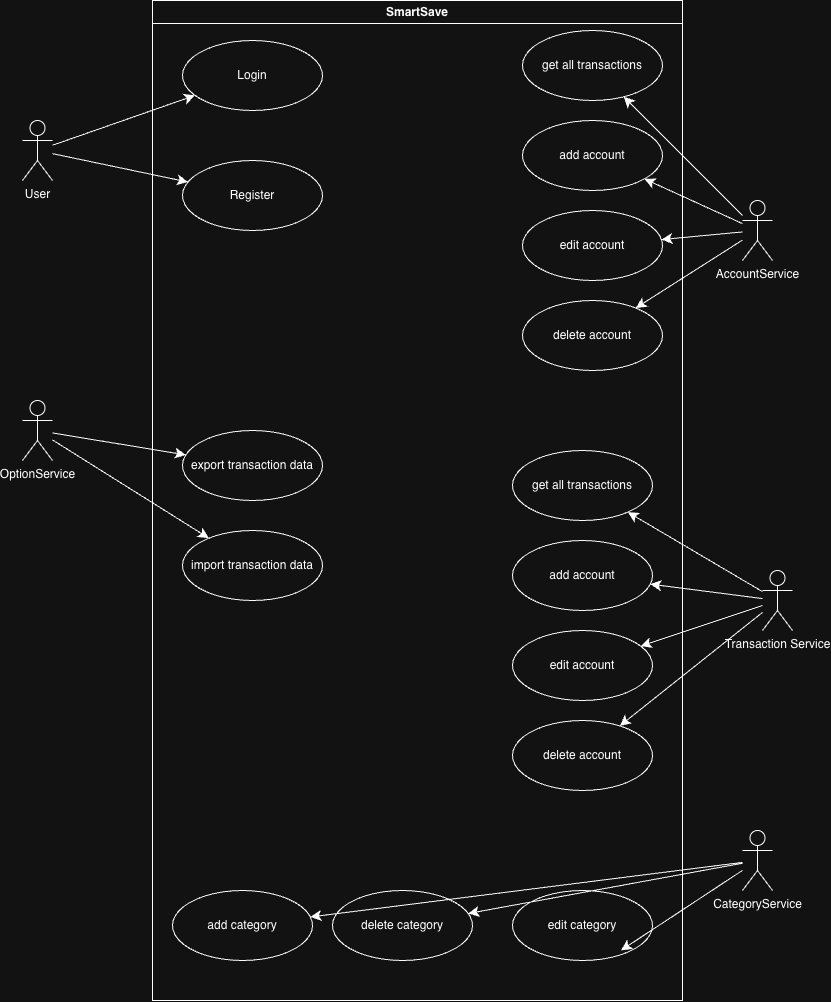

The diagram above was exported from draw.io. Its source (the exported page's mxGraphModel, read from the mxfile embedded in the PNG):
<mxGraphModel dx="1593" dy="956" grid="1" gridSize="10" guides="1" tooltips="1" connect="1" arrows="1" fold="1" page="1" pageScale="1" pageWidth="850" pageHeight="1100" math="0" shadow="0">
  <root>
    <mxCell id="0" />
    <mxCell id="1" parent="0" />
    <mxCell id="OdQLOZmnfAmvTgvqO2gs-37" edge="1" parent="1" source="OdQLOZmnfAmvTgvqO2gs-2" style="edgeStyle=none;curved=1;rounded=0;orthogonalLoop=1;jettySize=auto;html=1;fontSize=12;startSize=8;endSize=8;" target="OdQLOZmnfAmvTgvqO2gs-36">
      <mxGeometry relative="1" as="geometry" />
    </mxCell>
    <mxCell id="OdQLOZmnfAmvTgvqO2gs-38" edge="1" parent="1" source="OdQLOZmnfAmvTgvqO2gs-2" style="edgeStyle=none;curved=1;rounded=0;orthogonalLoop=1;jettySize=auto;html=1;fontSize=12;startSize=8;endSize=8;" target="OdQLOZmnfAmvTgvqO2gs-35">
      <mxGeometry relative="1" as="geometry" />
    </mxCell>
    <mxCell id="OdQLOZmnfAmvTgvqO2gs-2" parent="1" style="shape=umlActor;verticalLabelPosition=bottom;verticalAlign=top;html=1;" value="User" vertex="1">
      <mxGeometry height="60" width="30" x="60" y="410" as="geometry" />
    </mxCell>
    <mxCell id="OdQLOZmnfAmvTgvqO2gs-12" parent="1" style="swimlane;whiteSpace=wrap;html=1;" value="SmartSave" vertex="1">
      <mxGeometry height="1000" width="530" x="190" y="290" as="geometry" />
    </mxCell>
    <mxCell id="OdQLOZmnfAmvTgvqO2gs-20" edge="1" parent="OdQLOZmnfAmvTgvqO2gs-12" source="OdQLOZmnfAmvTgvqO2gs-10" style="edgeStyle=none;curved=1;rounded=0;orthogonalLoop=1;jettySize=auto;html=1;fontSize=12;startSize=8;endSize=8;">
      <mxGeometry relative="1" as="geometry">
        <mxPoint x="348.2505466188122" y="400.01093237624445" as="targetPoint" />
      </mxGeometry>
    </mxCell>
    <mxCell id="OdQLOZmnfAmvTgvqO2gs-19" edge="1" parent="OdQLOZmnfAmvTgvqO2gs-12" style="edgeStyle=none;curved=1;rounded=0;orthogonalLoop=1;jettySize=auto;html=1;fontSize=12;startSize=8;endSize=8;" target="OdQLOZmnfAmvTgvqO2gs-10">
      <mxGeometry relative="1" as="geometry">
        <mxPoint x="177.91143766975028" y="290.33870943310944" as="sourcePoint" />
      </mxGeometry>
    </mxCell>
    <mxCell id="OdQLOZmnfAmvTgvqO2gs-18" edge="1" parent="OdQLOZmnfAmvTgvqO2gs-12" style="edgeStyle=none;curved=1;rounded=0;orthogonalLoop=1;jettySize=auto;html=1;fontSize=12;startSize=8;endSize=8;" target="OdQLOZmnfAmvTgvqO2gs-10">
      <mxGeometry relative="1" as="geometry">
        <mxPoint x="181.4824082691639" y="191.73255414920277" as="sourcePoint" />
      </mxGeometry>
    </mxCell>
    <mxCell id="OdQLOZmnfAmvTgvqO2gs-35" parent="OdQLOZmnfAmvTgvqO2gs-12" style="ellipse;whiteSpace=wrap;html=1;" value="Login" vertex="1">
      <mxGeometry height="70" width="140" x="30" y="40" as="geometry" />
    </mxCell>
    <mxCell id="OdQLOZmnfAmvTgvqO2gs-36" parent="OdQLOZmnfAmvTgvqO2gs-12" style="ellipse;whiteSpace=wrap;html=1;" value="Register" vertex="1">
      <mxGeometry height="70" width="140" x="30" y="160" as="geometry" />
    </mxCell>
    <mxCell id="OdQLOZmnfAmvTgvqO2gs-39" parent="OdQLOZmnfAmvTgvqO2gs-12" style="ellipse;whiteSpace=wrap;html=1;" value="import transaction data" vertex="1">
      <mxGeometry height="70" width="140" x="30" y="530" as="geometry" />
    </mxCell>
    <mxCell id="OdQLOZmnfAmvTgvqO2gs-41" parent="OdQLOZmnfAmvTgvqO2gs-12" style="ellipse;whiteSpace=wrap;html=1;" value="export transaction data" vertex="1">
      <mxGeometry height="70" width="140" x="30" y="430" as="geometry" />
    </mxCell>
    <mxCell id="OdQLOZmnfAmvTgvqO2gs-45" parent="OdQLOZmnfAmvTgvqO2gs-12" style="ellipse;whiteSpace=wrap;html=1;" value="add account" vertex="1">
      <mxGeometry height="70" width="140" x="370" y="120" as="geometry" />
    </mxCell>
    <mxCell id="OdQLOZmnfAmvTgvqO2gs-50" parent="OdQLOZmnfAmvTgvqO2gs-12" style="ellipse;whiteSpace=wrap;html=1;" value="delete account" vertex="1">
      <mxGeometry height="70" width="140" x="370" y="300" as="geometry" />
    </mxCell>
    <mxCell id="OdQLOZmnfAmvTgvqO2gs-51" parent="OdQLOZmnfAmvTgvqO2gs-12" style="ellipse;whiteSpace=wrap;html=1;" value="edit account" vertex="1">
      <mxGeometry height="70" width="140" x="370" y="210" as="geometry" />
    </mxCell>
    <mxCell id="OdQLOZmnfAmvTgvqO2gs-68" parent="OdQLOZmnfAmvTgvqO2gs-12" style="ellipse;whiteSpace=wrap;html=1;" value="delete category" vertex="1">
      <mxGeometry height="70" width="140" x="180" y="890" as="geometry" />
    </mxCell>
    <mxCell id="OdQLOZmnfAmvTgvqO2gs-69" parent="OdQLOZmnfAmvTgvqO2gs-12" style="ellipse;whiteSpace=wrap;html=1;" value="edit category" vertex="1">
      <mxGeometry height="70" width="140" x="360" y="890" as="geometry" />
    </mxCell>
    <mxCell id="OdQLOZmnfAmvTgvqO2gs-67" parent="OdQLOZmnfAmvTgvqO2gs-12" style="ellipse;whiteSpace=wrap;html=1;" value="add category" vertex="1">
      <mxGeometry height="70" width="140" x="20" y="890" as="geometry" />
    </mxCell>
    <mxCell id="OdQLOZmnfAmvTgvqO2gs-73" parent="OdQLOZmnfAmvTgvqO2gs-12" style="ellipse;whiteSpace=wrap;html=1;" value="get all transactions" vertex="1">
      <mxGeometry height="70" width="140" x="370" y="30" as="geometry" />
    </mxCell>
    <mxCell id="OdQLOZmnfAmvTgvqO2gs-81" parent="OdQLOZmnfAmvTgvqO2gs-12" style="ellipse;whiteSpace=wrap;html=1;" value="add account" vertex="1">
      <mxGeometry height="70" width="140" x="360" y="540" as="geometry" />
    </mxCell>
    <mxCell id="OdQLOZmnfAmvTgvqO2gs-82" parent="OdQLOZmnfAmvTgvqO2gs-12" style="ellipse;whiteSpace=wrap;html=1;" value="delete account" vertex="1">
      <mxGeometry height="70" width="140" x="360" y="720" as="geometry" />
    </mxCell>
    <mxCell id="OdQLOZmnfAmvTgvqO2gs-83" parent="OdQLOZmnfAmvTgvqO2gs-12" style="ellipse;whiteSpace=wrap;html=1;" value="edit account" vertex="1">
      <mxGeometry height="70" width="140" x="360" y="630" as="geometry" />
    </mxCell>
    <mxCell id="OdQLOZmnfAmvTgvqO2gs-84" parent="OdQLOZmnfAmvTgvqO2gs-12" style="ellipse;whiteSpace=wrap;html=1;" value="get all transactions" vertex="1">
      <mxGeometry height="70" width="140" x="360" y="450" as="geometry" />
    </mxCell>
    <mxCell id="OdQLOZmnfAmvTgvqO2gs-70" edge="1" parent="1" source="OdQLOZmnfAmvTgvqO2gs-23" style="edgeStyle=none;curved=1;rounded=0;orthogonalLoop=1;jettySize=auto;html=1;fontSize=12;startSize=8;endSize=8;" target="OdQLOZmnfAmvTgvqO2gs-68">
      <mxGeometry relative="1" as="geometry" />
    </mxCell>
    <mxCell id="OdQLOZmnfAmvTgvqO2gs-72" edge="1" parent="1" source="OdQLOZmnfAmvTgvqO2gs-23" style="edgeStyle=none;curved=1;rounded=0;orthogonalLoop=1;jettySize=auto;html=1;fontSize=12;startSize=8;endSize=8;" target="OdQLOZmnfAmvTgvqO2gs-67">
      <mxGeometry relative="1" as="geometry" />
    </mxCell>
    <mxCell id="OdQLOZmnfAmvTgvqO2gs-23" parent="1" style="shape=umlActor;verticalLabelPosition=bottom;verticalAlign=top;html=1;" value="CategoryService&lt;div&gt;&lt;br&gt;&lt;/div&gt;" vertex="1">
      <mxGeometry height="60" width="30" x="780" y="1120" as="geometry" />
    </mxCell>
    <mxCell id="OdQLOZmnfAmvTgvqO2gs-85" edge="1" parent="1" source="OdQLOZmnfAmvTgvqO2gs-24" style="edgeStyle=none;curved=1;rounded=0;orthogonalLoop=1;jettySize=auto;html=1;fontSize=12;startSize=8;endSize=8;" target="OdQLOZmnfAmvTgvqO2gs-84">
      <mxGeometry relative="1" as="geometry" />
    </mxCell>
    <mxCell id="OdQLOZmnfAmvTgvqO2gs-86" edge="1" parent="1" source="OdQLOZmnfAmvTgvqO2gs-24" style="edgeStyle=none;curved=1;rounded=0;orthogonalLoop=1;jettySize=auto;html=1;fontSize=12;startSize=8;endSize=8;" target="OdQLOZmnfAmvTgvqO2gs-81">
      <mxGeometry relative="1" as="geometry" />
    </mxCell>
    <mxCell id="OdQLOZmnfAmvTgvqO2gs-87" edge="1" parent="1" source="OdQLOZmnfAmvTgvqO2gs-24" style="edgeStyle=none;curved=1;rounded=0;orthogonalLoop=1;jettySize=auto;html=1;fontSize=12;startSize=8;endSize=8;" target="OdQLOZmnfAmvTgvqO2gs-83">
      <mxGeometry relative="1" as="geometry" />
    </mxCell>
    <mxCell id="OdQLOZmnfAmvTgvqO2gs-88" edge="1" parent="1" source="OdQLOZmnfAmvTgvqO2gs-24" style="edgeStyle=none;curved=1;rounded=0;orthogonalLoop=1;jettySize=auto;html=1;fontSize=12;startSize=8;endSize=8;" target="OdQLOZmnfAmvTgvqO2gs-82">
      <mxGeometry relative="1" as="geometry" />
    </mxCell>
    <mxCell id="OdQLOZmnfAmvTgvqO2gs-24" parent="1" style="shape=umlActor;verticalLabelPosition=bottom;verticalAlign=top;html=1;" value="Transaction Service" vertex="1">
      <mxGeometry height="60" width="30" x="800" y="860" as="geometry" />
    </mxCell>
    <mxCell id="OdQLOZmnfAmvTgvqO2gs-63" edge="1" parent="1" source="OdQLOZmnfAmvTgvqO2gs-29" style="edgeStyle=none;curved=1;rounded=0;orthogonalLoop=1;jettySize=auto;html=1;fontSize=12;startSize=8;endSize=8;" target="OdQLOZmnfAmvTgvqO2gs-51">
      <mxGeometry relative="1" as="geometry" />
    </mxCell>
    <mxCell id="OdQLOZmnfAmvTgvqO2gs-64" edge="1" parent="1" source="OdQLOZmnfAmvTgvqO2gs-29" style="edgeStyle=none;curved=1;rounded=0;orthogonalLoop=1;jettySize=auto;html=1;fontSize=12;startSize=8;endSize=8;" target="OdQLOZmnfAmvTgvqO2gs-45">
      <mxGeometry relative="1" as="geometry" />
    </mxCell>
    <mxCell id="OdQLOZmnfAmvTgvqO2gs-65" edge="1" parent="1" source="OdQLOZmnfAmvTgvqO2gs-29" style="edgeStyle=none;curved=1;rounded=0;orthogonalLoop=1;jettySize=auto;html=1;fontSize=12;startSize=8;endSize=8;" target="OdQLOZmnfAmvTgvqO2gs-50">
      <mxGeometry relative="1" as="geometry" />
    </mxCell>
    <mxCell id="OdQLOZmnfAmvTgvqO2gs-79" edge="1" parent="1" source="OdQLOZmnfAmvTgvqO2gs-29" style="edgeStyle=none;curved=1;rounded=0;orthogonalLoop=1;jettySize=auto;html=1;fontSize=12;startSize=8;endSize=8;" target="OdQLOZmnfAmvTgvqO2gs-73">
      <mxGeometry relative="1" as="geometry" />
    </mxCell>
    <mxCell id="OdQLOZmnfAmvTgvqO2gs-29" parent="1" style="shape=umlActor;verticalLabelPosition=bottom;verticalAlign=top;html=1;" value="AccountService" vertex="1">
      <mxGeometry height="60" width="30" x="780" y="490" as="geometry" />
    </mxCell>
    <mxCell id="OdQLOZmnfAmvTgvqO2gs-42" edge="1" parent="1" source="OdQLOZmnfAmvTgvqO2gs-34" style="edgeStyle=none;curved=1;rounded=0;orthogonalLoop=1;jettySize=auto;html=1;fontSize=12;startSize=8;endSize=8;" target="OdQLOZmnfAmvTgvqO2gs-39">
      <mxGeometry relative="1" as="geometry" />
    </mxCell>
    <mxCell id="OdQLOZmnfAmvTgvqO2gs-43" edge="1" parent="1" source="OdQLOZmnfAmvTgvqO2gs-34" style="edgeStyle=none;curved=1;rounded=0;orthogonalLoop=1;jettySize=auto;html=1;fontSize=12;startSize=8;endSize=8;" target="OdQLOZmnfAmvTgvqO2gs-41">
      <mxGeometry relative="1" as="geometry" />
    </mxCell>
    <mxCell id="OdQLOZmnfAmvTgvqO2gs-34" parent="1" style="shape=umlActor;verticalLabelPosition=bottom;verticalAlign=top;html=1;" value="&lt;div&gt;OptionService&lt;/div&gt;&lt;div&gt;&lt;br&gt;&lt;/div&gt;" vertex="1">
      <mxGeometry height="60" width="30" x="60" y="690" as="geometry" />
    </mxCell>
    <mxCell id="OdQLOZmnfAmvTgvqO2gs-71" edge="1" parent="1" source="OdQLOZmnfAmvTgvqO2gs-23" style="edgeStyle=none;curved=1;rounded=0;orthogonalLoop=1;jettySize=auto;html=1;entryX=0.775;entryY=0.855;entryDx=0;entryDy=0;entryPerimeter=0;fontSize=12;startSize=8;endSize=8;" target="OdQLOZmnfAmvTgvqO2gs-69">
      <mxGeometry relative="1" as="geometry" />
    </mxCell>
  </root>
</mxGraphModel>